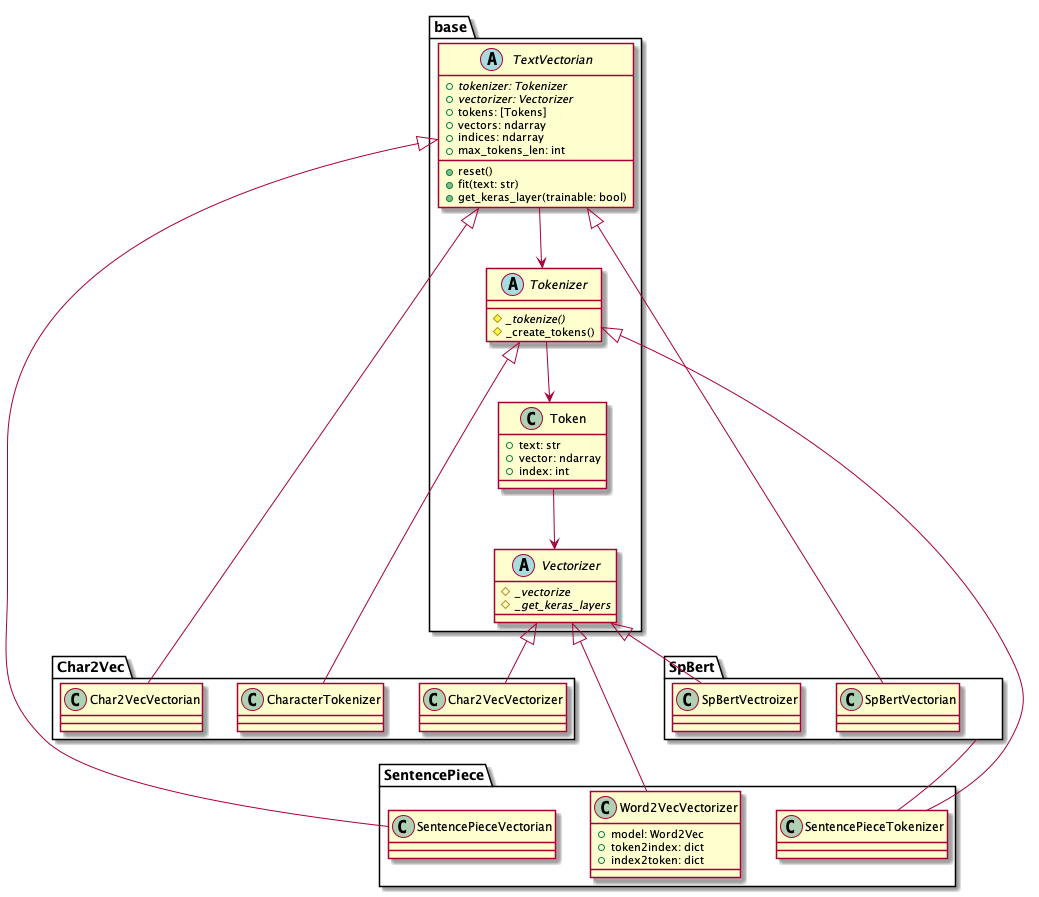

The diagram above was rendered by PlantUML. Its source (embedded in the PNG):
@startuml

package base {
    class Token {
        +text: str
        +vector: ndarray
        +index: int
    }
    abstract Vectorizer {
        {abstract} #_vectorize
        {abstract} #_get_keras_layers
    }
    abstract Tokenizer {
        {abstract} #_tokenize()
        #_create_tokens()
    }
    abstract TextVectorian {
        {abstract} +tokenizer: Tokenizer
        {abstract} +vectorizer: Vectorizer
        +tokens: [Tokens]
        +vectors: ndarray
        +indices: ndarray
        +max_tokens_len: int
        +reset()
        +fit(text: str)
        +get_keras_layer(trainable: bool)
    }
}

Token --> Vectorizer
Tokenizer --> Token
TextVectorian --> Tokenizer

package SentencePiece {
    class Word2VecVectorizer {
        +model: Word2Vec
        +token2index: dict
        +index2token: dict
    }
    class SentencePieceTokenizer
    class SentencePieceVectorian
}

Vectorizer <|-- Word2VecVectorizer
Tokenizer <|-- SentencePieceTokenizer
TextVectorian <|-- SentencePieceVectorian

package Char2Vec {
    class Char2VecVectorizer
    class CharacterTokenizer
    class Char2VecVectorian
}

Vectorizer <|-- Char2VecVectorizer
Tokenizer <|-- CharacterTokenizer
TextVectorian <|-- Char2VecVectorian

package SpBert {
    class SpBertVectorian
    class SpBertVectroizer
    class SentencePieceTokenizer
}

Vectorizer <|-- SpBertVectroizer
TextVectorian <|-- SpBertVectorian
SpBert -- SentencePieceTokenizer

@enduml